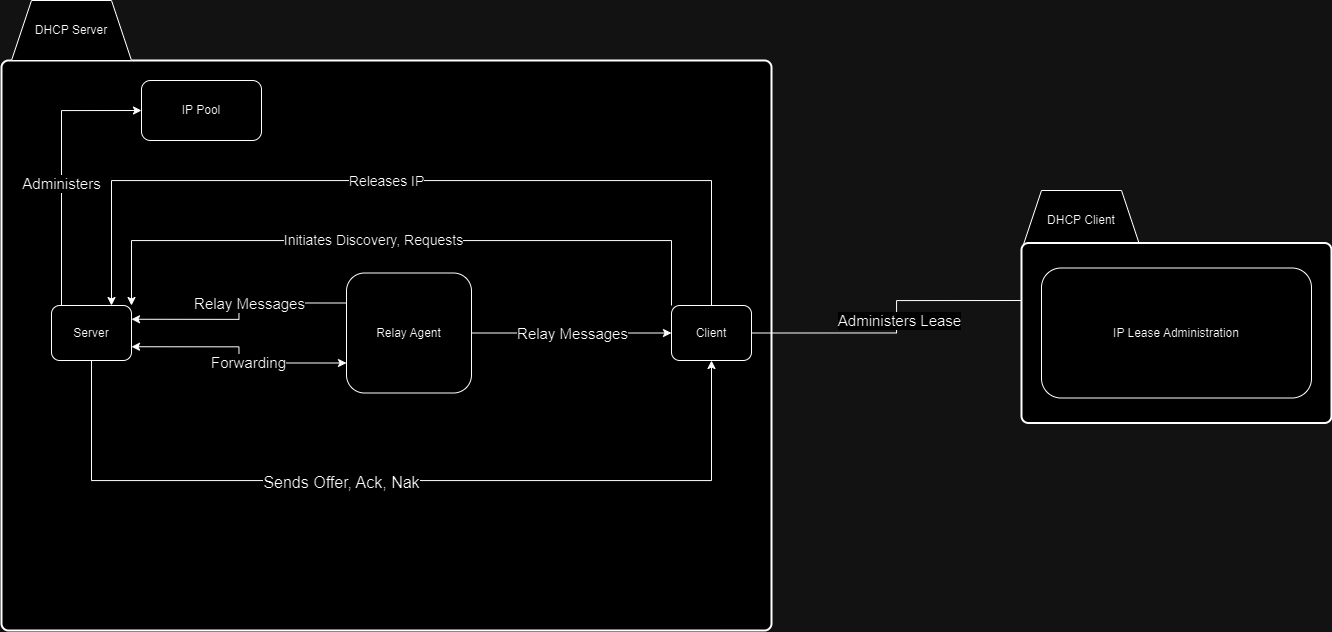

The diagram above was exported from draw.io. Its source (the exported page's mxGraphModel, read from the mxfile embedded in the PNG):
<mxGraphModel dx="1356" dy="733" grid="1" gridSize="10" guides="1" tooltips="1" connect="1" arrows="1" fold="1" page="1" pageScale="1" pageWidth="827" pageHeight="1169" math="0" shadow="0">
  <root>
    <mxCell id="0" />
    <mxCell id="1" parent="0" />
    <mxCell id="MQPpzv73BU461-bnTHdT-3" value="" style="rounded=1;whiteSpace=wrap;html=1;absoluteArcSize=1;arcSize=14;strokeWidth=2;" parent="1" vertex="1">
      <mxGeometry x="20" y="110" width="770" height="570" as="geometry" />
    </mxCell>
    <mxCell id="MQPpzv73BU461-bnTHdT-7" value="&lt;font style=&quot;font-size: 15px;&quot;&gt;Administers&lt;/font&gt;" style="edgeStyle=orthogonalEdgeStyle;rounded=0;orthogonalLoop=1;jettySize=auto;html=1;exitX=0.5;exitY=0;exitDx=0;exitDy=0;entryX=0;entryY=0.5;entryDx=0;entryDy=0;" parent="1" source="MQPpzv73BU461-bnTHdT-5" target="MQPpzv73BU461-bnTHdT-6" edge="1">
      <mxGeometry relative="1" as="geometry">
        <Array as="points">
          <mxPoint x="80" y="355" />
          <mxPoint x="80" y="160" />
        </Array>
      </mxGeometry>
    </mxCell>
    <mxCell id="MQPpzv73BU461-bnTHdT-13" style="edgeStyle=orthogonalEdgeStyle;rounded=0;orthogonalLoop=1;jettySize=auto;html=1;exitX=0.5;exitY=1;exitDx=0;exitDy=0;entryX=0.5;entryY=1;entryDx=0;entryDy=0;" parent="1" source="MQPpzv73BU461-bnTHdT-5" target="MQPpzv73BU461-bnTHdT-12" edge="1">
      <mxGeometry relative="1" as="geometry">
        <Array as="points">
          <mxPoint x="110" y="530" />
          <mxPoint x="730" y="530" />
        </Array>
      </mxGeometry>
    </mxCell>
    <mxCell id="MQPpzv73BU461-bnTHdT-24" value="Sends Offer, Ack, Nak" style="edgeLabel;html=1;align=center;verticalAlign=middle;resizable=0;points=[];fontSize=16;" parent="MQPpzv73BU461-bnTHdT-13" vertex="1" connectable="0">
      <mxGeometry x="-0.1395" y="-1" relative="1" as="geometry">
        <mxPoint x="-1" as="offset" />
      </mxGeometry>
    </mxCell>
    <mxCell id="MQPpzv73BU461-bnTHdT-5" value="Server" style="rounded=1;whiteSpace=wrap;html=1;" parent="1" vertex="1">
      <mxGeometry x="70" y="355" width="80" height="55" as="geometry" />
    </mxCell>
    <mxCell id="MQPpzv73BU461-bnTHdT-6" value="IP Pool" style="rounded=1;whiteSpace=wrap;html=1;" parent="1" vertex="1">
      <mxGeometry x="160" y="130" width="120" height="60" as="geometry" />
    </mxCell>
    <mxCell id="MQPpzv73BU461-bnTHdT-11" style="edgeStyle=orthogonalEdgeStyle;rounded=0;orthogonalLoop=1;jettySize=auto;html=1;exitX=0;exitY=0.25;exitDx=0;exitDy=0;entryX=1;entryY=0.25;entryDx=0;entryDy=0;" parent="1" source="MQPpzv73BU461-bnTHdT-34" target="MQPpzv73BU461-bnTHdT-5" edge="1">
      <mxGeometry relative="1" as="geometry">
        <mxPoint x="330" y="370" as="sourcePoint" />
      </mxGeometry>
    </mxCell>
    <mxCell id="MQPpzv73BU461-bnTHdT-26" value="Relay Messages" style="edgeLabel;html=1;align=center;verticalAlign=middle;resizable=0;points=[];fontSize=15;" parent="MQPpzv73BU461-bnTHdT-11" vertex="1" connectable="0">
      <mxGeometry x="-0.2479" y="3" relative="1" as="geometry">
        <mxPoint x="-11" y="-3" as="offset" />
      </mxGeometry>
    </mxCell>
    <mxCell id="MQPpzv73BU461-bnTHdT-17" style="edgeStyle=orthogonalEdgeStyle;rounded=0;orthogonalLoop=1;jettySize=auto;html=1;exitX=1;exitY=0.5;exitDx=0;exitDy=0;" parent="1" source="MQPpzv73BU461-bnTHdT-34" target="MQPpzv73BU461-bnTHdT-12" edge="1">
      <mxGeometry relative="1" as="geometry">
        <mxPoint x="516" y="417.5" as="sourcePoint" />
      </mxGeometry>
    </mxCell>
    <mxCell id="MQPpzv73BU461-bnTHdT-25" value="Relay Messages" style="edgeLabel;html=1;align=center;verticalAlign=middle;resizable=0;points=[];fontSize=15;" parent="MQPpzv73BU461-bnTHdT-17" vertex="1" connectable="0">
      <mxGeometry x="0.0162" relative="1" as="geometry">
        <mxPoint x="-1" as="offset" />
      </mxGeometry>
    </mxCell>
    <mxCell id="MQPpzv73BU461-bnTHdT-14" style="edgeStyle=orthogonalEdgeStyle;rounded=0;orthogonalLoop=1;jettySize=auto;html=1;exitX=0.5;exitY=0;exitDx=0;exitDy=0;entryX=0.75;entryY=0;entryDx=0;entryDy=0;" parent="1" source="MQPpzv73BU461-bnTHdT-12" target="MQPpzv73BU461-bnTHdT-5" edge="1">
      <mxGeometry relative="1" as="geometry">
        <Array as="points">
          <mxPoint x="730" y="230" />
          <mxPoint x="130" y="230" />
        </Array>
      </mxGeometry>
    </mxCell>
    <mxCell id="MQPpzv73BU461-bnTHdT-31" value="Releases IP" style="edgeLabel;html=1;align=center;verticalAlign=middle;resizable=0;points=[];fontSize=14;" parent="MQPpzv73BU461-bnTHdT-14" vertex="1" connectable="0">
      <mxGeometry x="0.0612" relative="1" as="geometry">
        <mxPoint as="offset" />
      </mxGeometry>
    </mxCell>
    <mxCell id="MQPpzv73BU461-bnTHdT-15" style="edgeStyle=orthogonalEdgeStyle;rounded=0;orthogonalLoop=1;jettySize=auto;html=1;exitX=0;exitY=0;exitDx=0;exitDy=0;entryX=1;entryY=0;entryDx=0;entryDy=0;" parent="1" source="MQPpzv73BU461-bnTHdT-12" target="MQPpzv73BU461-bnTHdT-5" edge="1">
      <mxGeometry relative="1" as="geometry">
        <Array as="points">
          <mxPoint x="690" y="290" />
          <mxPoint x="150" y="290" />
        </Array>
      </mxGeometry>
    </mxCell>
    <mxCell id="MQPpzv73BU461-bnTHdT-30" value="Initiates Discovery, Requests" style="edgeLabel;html=1;align=center;verticalAlign=middle;resizable=0;points=[];fontSize=14;" parent="MQPpzv73BU461-bnTHdT-15" vertex="1" connectable="0">
      <mxGeometry x="0.0876" y="-1" relative="1" as="geometry">
        <mxPoint as="offset" />
      </mxGeometry>
    </mxCell>
    <mxCell id="MQPpzv73BU461-bnTHdT-22" style="edgeStyle=orthogonalEdgeStyle;rounded=0;orthogonalLoop=1;jettySize=auto;html=1;exitX=1;exitY=0.5;exitDx=0;exitDy=0;entryX=0;entryY=0.25;entryDx=0;entryDy=0;" parent="1" source="MQPpzv73BU461-bnTHdT-12" target="MQPpzv73BU461-bnTHdT-21" edge="1">
      <mxGeometry relative="1" as="geometry" />
    </mxCell>
    <mxCell id="MQPpzv73BU461-bnTHdT-33" value="Administers Lease" style="edgeLabel;html=1;align=center;verticalAlign=middle;resizable=0;points=[];fontSize=15;" parent="MQPpzv73BU461-bnTHdT-22" vertex="1" connectable="0">
      <mxGeometry x="-0.0174" y="-2" relative="1" as="geometry">
        <mxPoint as="offset" />
      </mxGeometry>
    </mxCell>
    <mxCell id="MQPpzv73BU461-bnTHdT-12" value="Client" style="rounded=1;whiteSpace=wrap;html=1;" parent="1" vertex="1">
      <mxGeometry x="690" y="355" width="80" height="55" as="geometry" />
    </mxCell>
    <mxCell id="MQPpzv73BU461-bnTHdT-16" style="edgeStyle=orthogonalEdgeStyle;rounded=0;orthogonalLoop=1;jettySize=auto;html=1;exitX=1;exitY=0.75;exitDx=0;exitDy=0;entryX=0;entryY=0.75;entryDx=0;entryDy=0;startArrow=classic;startFill=1;" parent="1" source="MQPpzv73BU461-bnTHdT-5" target="MQPpzv73BU461-bnTHdT-34" edge="1">
      <mxGeometry relative="1" as="geometry">
        <mxPoint x="327.34000000000015" y="399.03999999999996" as="targetPoint" />
      </mxGeometry>
    </mxCell>
    <mxCell id="MQPpzv73BU461-bnTHdT-29" value="Forwarding" style="edgeLabel;html=1;align=center;verticalAlign=middle;resizable=0;points=[];fontSize=15;" parent="MQPpzv73BU461-bnTHdT-16" vertex="1" connectable="0">
      <mxGeometry x="0.1583" y="1" relative="1" as="geometry">
        <mxPoint x="-1" as="offset" />
      </mxGeometry>
    </mxCell>
    <mxCell id="MQPpzv73BU461-bnTHdT-18" value="DHCP Server" style="shape=trapezoid;perimeter=trapezoidPerimeter;whiteSpace=wrap;html=1;fixedSize=1;" parent="1" vertex="1">
      <mxGeometry x="30" y="50" width="120" height="60" as="geometry" />
    </mxCell>
    <mxCell id="MQPpzv73BU461-bnTHdT-23" style="edgeStyle=orthogonalEdgeStyle;rounded=0;orthogonalLoop=1;jettySize=auto;html=1;exitX=0.5;exitY=0;exitDx=0;exitDy=0;" parent="1" source="MQPpzv73BU461-bnTHdT-19" edge="1">
      <mxGeometry relative="1" as="geometry">
        <mxPoint x="1120" y="250" as="targetPoint" />
      </mxGeometry>
    </mxCell>
    <mxCell id="MQPpzv73BU461-bnTHdT-19" value="DHCP Client" style="shape=trapezoid;perimeter=trapezoidPerimeter;whiteSpace=wrap;html=1;fixedSize=1;" parent="1" vertex="1">
      <mxGeometry x="1040" y="240" width="120" height="60" as="geometry" />
    </mxCell>
    <mxCell id="MQPpzv73BU461-bnTHdT-20" value="" style="rounded=1;whiteSpace=wrap;html=1;absoluteArcSize=1;arcSize=14;strokeWidth=2;" parent="1" vertex="1">
      <mxGeometry x="1040" y="292.5" width="310" height="180" as="geometry" />
    </mxCell>
    <mxCell id="MQPpzv73BU461-bnTHdT-21" value="IP Lease Administration" style="rounded=1;whiteSpace=wrap;html=1;" parent="1" vertex="1">
      <mxGeometry x="1060" y="317.5" width="270" height="130" as="geometry" />
    </mxCell>
    <mxCell id="MQPpzv73BU461-bnTHdT-34" value="Relay Agent" style="rounded=1;whiteSpace=wrap;html=1;" parent="1" vertex="1">
      <mxGeometry x="365" y="322.5" width="125" height="120" as="geometry" />
    </mxCell>
  </root>
</mxGraphModel>